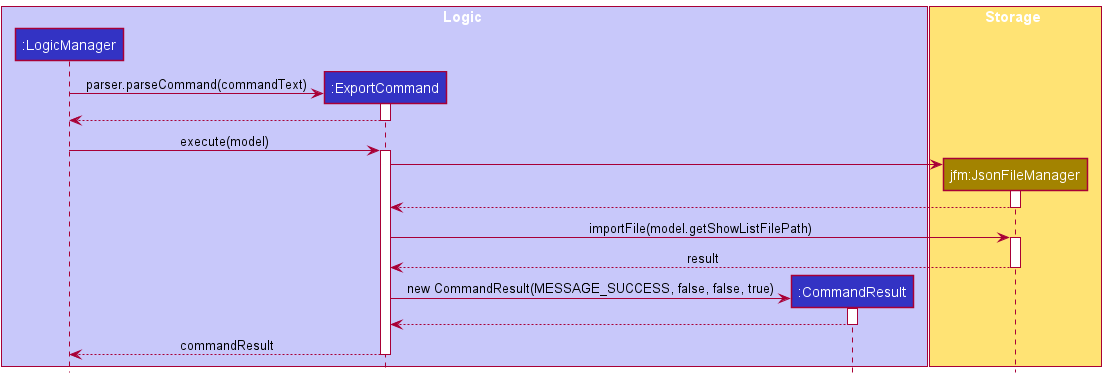

The diagram above was rendered by PlantUML. Its source (embedded in the PNG):
@startuml
!include style.puml

box Logic LOGIC_COLOR_T1
participant ":LogicManager" as LogicManager LOGIC_COLOR
participant ":ExportCommand" as ExportCommand LOGIC_COLOR
participant ":CommandResult" as CommandResult LOGIC_COLOR

box Storage STORAGE_COLOR_T1
participant "jfm:JsonFileManager" as JsonFileManager STORAGE_COLOR
box

create ExportCommand
LogicManager -> ExportCommand : parser.parseCommand(commandText)
activate ExportCommand

ExportCommand --> LogicManager
deactivate ExportCommand

LogicManager -> ExportCommand : execute(model)
activate ExportCommand

create JsonFileManager
ExportCommand -> JsonFileManager :
activate JsonFileManager

JsonFileManager --> ExportCommand :
deactivate JsonFileManager

ExportCommand -> JsonFileManager : importFile(model.getShowListFilePath)
activate JsonFileManager

JsonFileManager --> ExportCommand : result
deactivate JsonFileManager

create CommandResult
ExportCommand -> CommandResult : new CommandResult(MESSAGE_SUCCESS, false, false, true)
activate CommandResult

CommandResult --> ExportCommand
deactivate CommandResult

ExportCommand --> LogicManager : commandResult
deactivate ExportCommand

@enduml